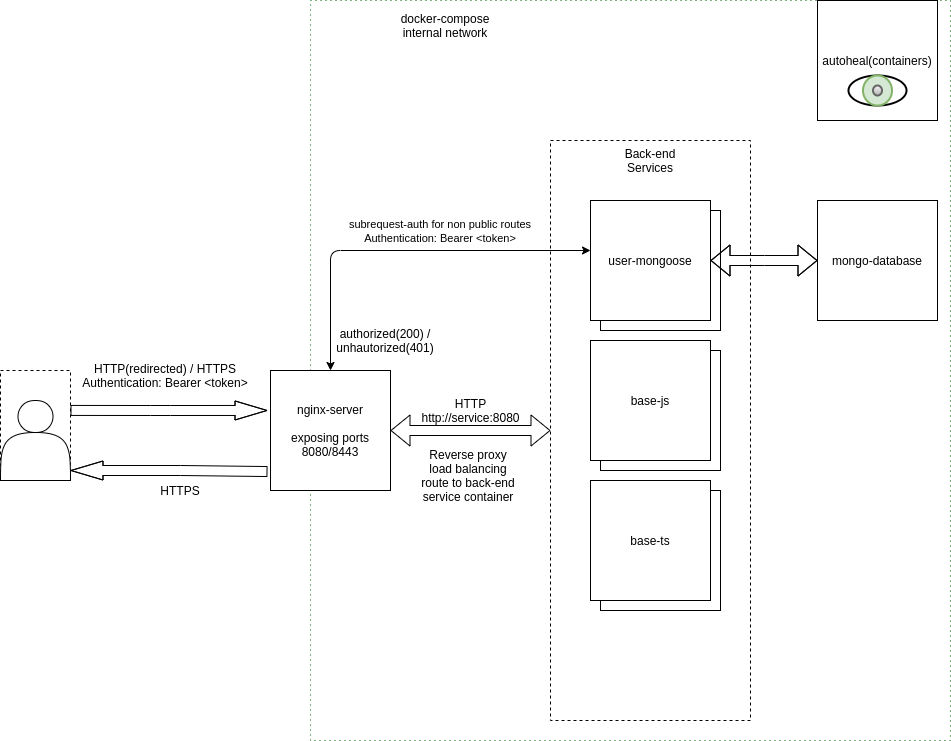

The diagram above was exported from draw.io. Its source (the exported page's mxGraphModel, read from the mxfile embedded in the PNG):
<mxGraphModel dx="1422" dy="1970" grid="1" gridSize="10" guides="1" tooltips="1" connect="1" arrows="1" fold="1" page="1" pageScale="1" pageWidth="827" pageHeight="1169" math="0" shadow="0">
  <root>
    <mxCell id="WIyWlLk6GJQsqaUBKTNV-0" />
    <mxCell id="WIyWlLk6GJQsqaUBKTNV-1" parent="WIyWlLk6GJQsqaUBKTNV-0" />
    <mxCell id="ao-n-UyvlkWx5sSxXPLD-40" value="" style="rounded=0;whiteSpace=wrap;html=1;dashed=1;dashPattern=1 4;fillColor=none;strokeColor=#006600;" parent="WIyWlLk6GJQsqaUBKTNV-1" vertex="1">
      <mxGeometry x="320" y="-120" width="640" height="740" as="geometry" />
    </mxCell>
    <mxCell id="ao-n-UyvlkWx5sSxXPLD-13" value="" style="rounded=0;whiteSpace=wrap;html=1;dashed=1;fillColor=none;" parent="WIyWlLk6GJQsqaUBKTNV-1" vertex="1">
      <mxGeometry x="560" y="20" width="200" height="580" as="geometry" />
    </mxCell>
    <mxCell id="ao-n-UyvlkWx5sSxXPLD-35" value="user-mongoose" style="whiteSpace=wrap;html=1;aspect=fixed;" parent="WIyWlLk6GJQsqaUBKTNV-1" vertex="1">
      <mxGeometry x="610" y="90" width="120" height="120" as="geometry" />
    </mxCell>
    <mxCell id="ao-n-UyvlkWx5sSxXPLD-11" value="base-ts" style="whiteSpace=wrap;html=1;aspect=fixed;" parent="WIyWlLk6GJQsqaUBKTNV-1" vertex="1">
      <mxGeometry x="610" y="370" width="120" height="120" as="geometry" />
    </mxCell>
    <mxCell id="ao-n-UyvlkWx5sSxXPLD-34" value="base-js" style="whiteSpace=wrap;html=1;aspect=fixed;" parent="WIyWlLk6GJQsqaUBKTNV-1" vertex="1">
      <mxGeometry x="610" y="230" width="120" height="120" as="geometry" />
    </mxCell>
    <mxCell id="ao-n-UyvlkWx5sSxXPLD-17" value="" style="rounded=0;whiteSpace=wrap;html=1;dashed=1;fillColor=none;" parent="WIyWlLk6GJQsqaUBKTNV-1" vertex="1">
      <mxGeometry x="10" y="250" width="70" height="110" as="geometry" />
    </mxCell>
    <mxCell id="ao-n-UyvlkWx5sSxXPLD-1" value="" style="shape=actor;whiteSpace=wrap;html=1;" parent="WIyWlLk6GJQsqaUBKTNV-1" vertex="1">
      <mxGeometry x="10" y="280" width="70" height="80" as="geometry" />
    </mxCell>
    <mxCell id="ao-n-UyvlkWx5sSxXPLD-2" value="" style="shape=flexArrow;endArrow=classic;html=1;endWidth=8;endSize=10.33;entryX=-0.025;entryY=0.333;entryDx=0;entryDy=0;entryPerimeter=0;exitX=1;exitY=0.363;exitDx=0;exitDy=0;exitPerimeter=0;" parent="WIyWlLk6GJQsqaUBKTNV-1" source="ao-n-UyvlkWx5sSxXPLD-17" target="ao-n-UyvlkWx5sSxXPLD-4" edge="1">
      <mxGeometry width="50" height="50" relative="1" as="geometry">
        <mxPoint x="90" y="290" as="sourcePoint" />
        <mxPoint x="240" y="290" as="targetPoint" />
        <Array as="points">
          <mxPoint x="160" y="290" />
          <mxPoint x="180" y="290" />
        </Array>
      </mxGeometry>
    </mxCell>
    <mxCell id="ao-n-UyvlkWx5sSxXPLD-3" value="" style="shape=flexArrow;endArrow=classic;html=1;endWidth=8;endSize=10.33;exitX=-0.025;exitY=0.842;exitDx=0;exitDy=0;exitPerimeter=0;entryX=1;entryY=0.875;entryDx=0;entryDy=0;entryPerimeter=0;" parent="WIyWlLk6GJQsqaUBKTNV-1" source="ao-n-UyvlkWx5sSxXPLD-4" target="ao-n-UyvlkWx5sSxXPLD-1" edge="1">
      <mxGeometry width="50" height="50" relative="1" as="geometry">
        <mxPoint x="240" y="350" as="sourcePoint" />
        <mxPoint x="90" y="350" as="targetPoint" />
        <Array as="points">
          <mxPoint x="190" y="350" />
        </Array>
      </mxGeometry>
    </mxCell>
    <mxCell id="ao-n-UyvlkWx5sSxXPLD-4" value="nginx-server&lt;br&gt;&lt;br&gt;exposing ports&lt;br&gt;8080/8443" style="whiteSpace=wrap;html=1;aspect=fixed;" parent="WIyWlLk6GJQsqaUBKTNV-1" vertex="1">
      <mxGeometry x="280" y="250" width="120" height="120" as="geometry" />
    </mxCell>
    <mxCell id="ao-n-UyvlkWx5sSxXPLD-6" value="HTTP(redirected) / HTTPS&lt;br&gt;Authentication: Bearer &amp;lt;token&amp;gt;" style="text;html=1;strokeColor=none;fillColor=none;align=center;verticalAlign=middle;whiteSpace=wrap;rounded=0;" parent="WIyWlLk6GJQsqaUBKTNV-1" vertex="1">
      <mxGeometry x="90" y="230" width="170" height="50" as="geometry" />
    </mxCell>
    <mxCell id="ao-n-UyvlkWx5sSxXPLD-8" value="HTTPS&lt;br&gt;" style="text;html=1;strokeColor=none;fillColor=none;align=center;verticalAlign=middle;whiteSpace=wrap;rounded=0;" parent="WIyWlLk6GJQsqaUBKTNV-1" vertex="1">
      <mxGeometry x="140" y="360" width="100" height="20" as="geometry" />
    </mxCell>
    <mxCell id="ao-n-UyvlkWx5sSxXPLD-10" value="user-mongoose" style="whiteSpace=wrap;html=1;aspect=fixed;" parent="WIyWlLk6GJQsqaUBKTNV-1" vertex="1">
      <mxGeometry x="600" y="80" width="120" height="120" as="geometry" />
    </mxCell>
    <mxCell id="ao-n-UyvlkWx5sSxXPLD-12" value="base-js" style="whiteSpace=wrap;html=1;aspect=fixed;" parent="WIyWlLk6GJQsqaUBKTNV-1" vertex="1">
      <mxGeometry x="600" y="220" width="120" height="120" as="geometry" />
    </mxCell>
    <mxCell id="ao-n-UyvlkWx5sSxXPLD-14" value="" style="endArrow=classic;html=1;exitX=0.5;exitY=0;exitDx=0;exitDy=0;entryX=0;entryY=0.5;entryDx=0;entryDy=0;edgeStyle=elbowEdgeStyle;startArrow=classic;startFill=1;" parent="WIyWlLk6GJQsqaUBKTNV-1" source="ao-n-UyvlkWx5sSxXPLD-4" edge="1">
      <mxGeometry width="50" height="50" relative="1" as="geometry">
        <mxPoint x="361.96000000000004" y="240" as="sourcePoint" />
        <mxPoint x="600" y="130" as="targetPoint" />
        <Array as="points">
          <mxPoint x="340" y="190" />
          <mxPoint x="485" y="200" />
        </Array>
      </mxGeometry>
    </mxCell>
    <mxCell id="ao-n-UyvlkWx5sSxXPLD-15" value="" style="shape=flexArrow;endArrow=classic;startArrow=classic;html=1;entryX=0;entryY=0.5;entryDx=0;entryDy=0;exitX=1;exitY=0.5;exitDx=0;exitDy=0;" parent="WIyWlLk6GJQsqaUBKTNV-1" source="ao-n-UyvlkWx5sSxXPLD-4" target="ao-n-UyvlkWx5sSxXPLD-13" edge="1">
      <mxGeometry width="50" height="50" relative="1" as="geometry">
        <mxPoint x="390" y="400" as="sourcePoint" />
        <mxPoint x="440" y="350" as="targetPoint" />
      </mxGeometry>
    </mxCell>
    <mxCell id="ao-n-UyvlkWx5sSxXPLD-16" value="Back-end Services" style="text;html=1;strokeColor=none;fillColor=none;align=center;verticalAlign=middle;whiteSpace=wrap;rounded=0;dashed=1;" parent="WIyWlLk6GJQsqaUBKTNV-1" vertex="1">
      <mxGeometry x="620" y="20" width="80" height="40" as="geometry" />
    </mxCell>
    <mxCell id="ao-n-UyvlkWx5sSxXPLD-19" value="&lt;span style=&quot;font-size: 11px ; background-color: rgb(255 , 255 , 255)&quot;&gt;subrequest-auth for non public routes&lt;/span&gt;&lt;br style=&quot;font-size: 11px&quot;&gt;&lt;span style=&quot;font-size: 11px ; background-color: rgb(255 , 255 , 255)&quot;&gt;Authentication: Bearer &amp;lt;token&amp;gt;&lt;/span&gt;" style="text;html=1;strokeColor=none;fillColor=none;align=center;verticalAlign=middle;whiteSpace=wrap;rounded=0;dashed=1;" parent="WIyWlLk6GJQsqaUBKTNV-1" vertex="1">
      <mxGeometry x="340" y="90" width="220" height="40" as="geometry" />
    </mxCell>
    <mxCell id="ao-n-UyvlkWx5sSxXPLD-20" value="authorized(200) / unhautorized(401)" style="text;html=1;strokeColor=none;fillColor=none;align=center;verticalAlign=middle;whiteSpace=wrap;rounded=0;dashed=1;" parent="WIyWlLk6GJQsqaUBKTNV-1" vertex="1">
      <mxGeometry x="350" y="210" width="90" height="20" as="geometry" />
    </mxCell>
    <mxCell id="ao-n-UyvlkWx5sSxXPLD-22" style="edgeStyle=elbowEdgeStyle;shape=flexArrow;rounded=0;orthogonalLoop=1;jettySize=auto;html=1;exitX=0.5;exitY=1;exitDx=0;exitDy=0;startArrow=classic;startFill=1;" parent="WIyWlLk6GJQsqaUBKTNV-1" source="ao-n-UyvlkWx5sSxXPLD-20" target="ao-n-UyvlkWx5sSxXPLD-20" edge="1">
      <mxGeometry relative="1" as="geometry" />
    </mxCell>
    <mxCell id="ao-n-UyvlkWx5sSxXPLD-23" style="edgeStyle=elbowEdgeStyle;shape=flexArrow;rounded=0;orthogonalLoop=1;jettySize=auto;html=1;exitX=0.5;exitY=0;exitDx=0;exitDy=0;startArrow=classic;startFill=1;" parent="WIyWlLk6GJQsqaUBKTNV-1" source="ao-n-UyvlkWx5sSxXPLD-17" target="ao-n-UyvlkWx5sSxXPLD-17" edge="1">
      <mxGeometry relative="1" as="geometry" />
    </mxCell>
    <mxCell id="ao-n-UyvlkWx5sSxXPLD-26" style="edgeStyle=elbowEdgeStyle;shape=flexArrow;rounded=0;orthogonalLoop=1;jettySize=auto;html=1;exitX=0;exitY=0.5;exitDx=0;exitDy=0;entryX=1;entryY=0.5;entryDx=0;entryDy=0;startArrow=classic;startFill=1;" parent="WIyWlLk6GJQsqaUBKTNV-1" source="ao-n-UyvlkWx5sSxXPLD-25" target="ao-n-UyvlkWx5sSxXPLD-10" edge="1">
      <mxGeometry relative="1" as="geometry" />
    </mxCell>
    <mxCell id="ao-n-UyvlkWx5sSxXPLD-25" value="mongo-database" style="whiteSpace=wrap;html=1;aspect=fixed;" parent="WIyWlLk6GJQsqaUBKTNV-1" vertex="1">
      <mxGeometry x="827" y="80" width="120" height="120" as="geometry" />
    </mxCell>
    <mxCell id="ao-n-UyvlkWx5sSxXPLD-27" value="autoheal(containers)" style="whiteSpace=wrap;html=1;aspect=fixed;" parent="WIyWlLk6GJQsqaUBKTNV-1" vertex="1">
      <mxGeometry x="827" y="-120" width="120" height="120" as="geometry" />
    </mxCell>
    <mxCell id="ao-n-UyvlkWx5sSxXPLD-29" value="Reverse proxy load balancing route to back-end service container" style="text;html=1;strokeColor=none;fillColor=none;align=center;verticalAlign=middle;whiteSpace=wrap;rounded=0;dashed=1;" parent="WIyWlLk6GJQsqaUBKTNV-1" vertex="1">
      <mxGeometry x="427.5" y="320" width="100" height="70" as="geometry" />
    </mxCell>
    <mxCell id="ao-n-UyvlkWx5sSxXPLD-30" value="" style="strokeWidth=2;html=1;shape=mxgraph.flowchart.start_1;whiteSpace=wrap;" parent="WIyWlLk6GJQsqaUBKTNV-1" vertex="1">
      <mxGeometry x="858" y="-45" width="58" height="30" as="geometry" />
    </mxCell>
    <mxCell id="ao-n-UyvlkWx5sSxXPLD-31" value="" style="strokeWidth=2;html=1;shape=mxgraph.flowchart.start_1;whiteSpace=wrap;fillColor=#d5e8d4;strokeColor=#82b366;" parent="WIyWlLk6GJQsqaUBKTNV-1" vertex="1">
      <mxGeometry x="872.5" y="-45" width="29" height="30" as="geometry" />
    </mxCell>
    <mxCell id="ao-n-UyvlkWx5sSxXPLD-32" value="" style="strokeWidth=2;html=1;shape=mxgraph.flowchart.start_1;whiteSpace=wrap;gradientColor=#b3b3b3;fillColor=#f5f5f5;strokeColor=#666666;" parent="WIyWlLk6GJQsqaUBKTNV-1" vertex="1">
      <mxGeometry x="882.5" y="-35" width="9" height="10" as="geometry" />
    </mxCell>
    <mxCell id="ao-n-UyvlkWx5sSxXPLD-33" value="base-ts" style="whiteSpace=wrap;html=1;aspect=fixed;" parent="WIyWlLk6GJQsqaUBKTNV-1" vertex="1">
      <mxGeometry x="600" y="360" width="120" height="120" as="geometry" />
    </mxCell>
    <mxCell id="ao-n-UyvlkWx5sSxXPLD-38" value="HTTP&lt;br&gt;http://service:8080" style="text;html=1;strokeColor=none;fillColor=none;align=center;verticalAlign=middle;whiteSpace=wrap;rounded=0;" parent="WIyWlLk6GJQsqaUBKTNV-1" vertex="1">
      <mxGeometry x="432.5" y="275" width="95" height="30" as="geometry" />
    </mxCell>
    <mxCell id="ao-n-UyvlkWx5sSxXPLD-41" value="docker-compose internal network" style="text;html=1;strokeColor=none;fillColor=none;align=center;verticalAlign=middle;whiteSpace=wrap;rounded=0;dashed=1;dashPattern=1 4;" parent="WIyWlLk6GJQsqaUBKTNV-1" vertex="1">
      <mxGeometry x="400" y="-120" width="110" height="50" as="geometry" />
    </mxCell>
  </root>
</mxGraphModel>